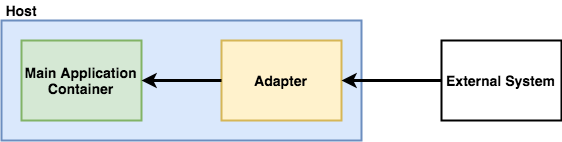

The diagram above was exported from draw.io. Its source (the exported page's mxGraphModel, read from the mxfile embedded in the PNG):
<mxGraphModel dx="1425" dy="643" grid="1" gridSize="10" guides="1" tooltips="1" connect="1" arrows="1" fold="1" page="1" pageScale="1" pageWidth="2000" pageHeight="2000" math="0" shadow="0">
  <root>
    <mxCell id="0" />
    <mxCell id="1" parent="0" />
    <mxCell id="Ag45hOBTHtEu6Cx4eBCi-3" value="" style="rounded=0;whiteSpace=wrap;html=1;strokeWidth=2;fillColor=#dae8fc;strokeColor=#6c8ebf;" vertex="1" parent="1">
      <mxGeometry x="100" y="60" width="360" height="120" as="geometry" />
    </mxCell>
    <mxCell id="Ag45hOBTHtEu6Cx4eBCi-1" value="&lt;font size=&quot;1&quot;&gt;&lt;b style=&quot;font-size: 14px&quot;&gt;Main Application Container&lt;/b&gt;&lt;/font&gt;" style="rounded=0;whiteSpace=wrap;html=1;strokeWidth=2;fillColor=#d5e8d4;strokeColor=#82b366;" vertex="1" parent="1">
      <mxGeometry x="120" y="80" width="120" height="80" as="geometry" />
    </mxCell>
    <mxCell id="Ag45hOBTHtEu6Cx4eBCi-2" value="&lt;span style=&quot;font-size: 14px&quot;&gt;&lt;b&gt;Adapter&lt;/b&gt;&lt;/span&gt;" style="rounded=0;whiteSpace=wrap;html=1;strokeWidth=2;fillColor=#fff2cc;strokeColor=#d6b656;" vertex="1" parent="1">
      <mxGeometry x="320" y="80" width="120" height="80" as="geometry" />
    </mxCell>
    <mxCell id="Ag45hOBTHtEu6Cx4eBCi-4" value="" style="endArrow=none;html=1;strokeWidth=3;entryX=0;entryY=0.5;entryDx=0;entryDy=0;exitX=1;exitY=0.5;exitDx=0;exitDy=0;startArrow=classic;startFill=1;endFill=0;" edge="1" parent="1" source="Ag45hOBTHtEu6Cx4eBCi-1" target="Ag45hOBTHtEu6Cx4eBCi-2">
      <mxGeometry width="50" height="50" relative="1" as="geometry">
        <mxPoint x="100" y="250" as="sourcePoint" />
        <mxPoint x="150" y="200" as="targetPoint" />
      </mxGeometry>
    </mxCell>
    <mxCell id="Ag45hOBTHtEu6Cx4eBCi-6" value="" style="endArrow=none;html=1;strokeWidth=3;exitX=1;exitY=0.5;exitDx=0;exitDy=0;entryX=0;entryY=0.5;entryDx=0;entryDy=0;startArrow=classic;startFill=1;endFill=0;" edge="1" parent="1" source="Ag45hOBTHtEu6Cx4eBCi-2" target="Ag45hOBTHtEu6Cx4eBCi-7">
      <mxGeometry width="50" height="50" relative="1" as="geometry">
        <mxPoint x="510" y="240" as="sourcePoint" />
        <mxPoint x="490" y="150" as="targetPoint" />
      </mxGeometry>
    </mxCell>
    <mxCell id="Ag45hOBTHtEu6Cx4eBCi-7" value="&lt;font style=&quot;font-size: 14px&quot;&gt;&lt;b&gt;External System&lt;/b&gt;&lt;/font&gt;" style="rounded=0;whiteSpace=wrap;html=1;strokeWidth=2;" vertex="1" parent="1">
      <mxGeometry x="540" y="80" width="120" height="80" as="geometry" />
    </mxCell>
    <mxCell id="Ag45hOBTHtEu6Cx4eBCi-8" value="&lt;font style=&quot;font-size: 14px&quot;&gt;&lt;b&gt;Host&lt;/b&gt;&lt;/font&gt;" style="text;html=1;strokeColor=none;fillColor=none;align=center;verticalAlign=middle;whiteSpace=wrap;rounded=0;" vertex="1" parent="1">
      <mxGeometry x="100" y="40" width="40" height="20" as="geometry" />
    </mxCell>
  </root>
</mxGraphModel>